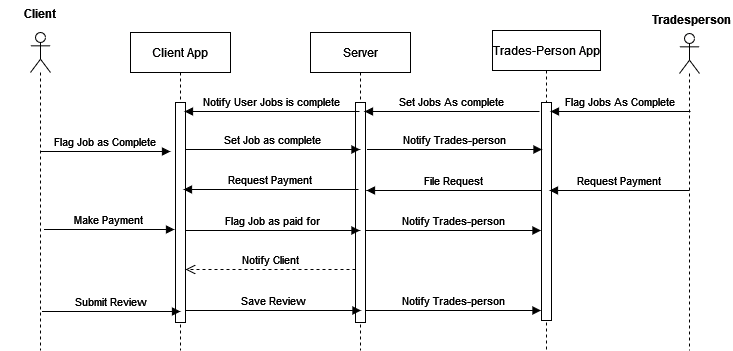

The diagram above was exported from draw.io. Its source (the exported page's mxGraphModel, read from the mxfile embedded in the PNG):
<mxGraphModel dx="868" dy="507" grid="1" gridSize="10" guides="1" tooltips="1" connect="1" arrows="1" fold="1" page="1" pageScale="1" pageWidth="850" pageHeight="1100" math="0" shadow="0">
  <root>
    <mxCell id="0" />
    <mxCell id="1" parent="0" />
    <mxCell id="3nuBFxr9cyL0pnOWT2aG-1" value="Client App" style="shape=umlLifeline;perimeter=lifelinePerimeter;container=1;collapsible=0;recursiveResize=0;rounded=0;shadow=0;strokeWidth=1;" parent="1" vertex="1">
      <mxGeometry x="200" y="122" width="100" height="318" as="geometry" />
    </mxCell>
    <mxCell id="3nuBFxr9cyL0pnOWT2aG-2" value="" style="points=[];perimeter=orthogonalPerimeter;rounded=0;shadow=0;strokeWidth=1;" parent="3nuBFxr9cyL0pnOWT2aG-1" vertex="1">
      <mxGeometry x="45" y="70" width="10" height="220" as="geometry" />
    </mxCell>
    <mxCell id="3nuBFxr9cyL0pnOWT2aG-5" value="Server" style="shape=umlLifeline;perimeter=lifelinePerimeter;container=1;collapsible=0;recursiveResize=0;rounded=0;shadow=0;strokeWidth=1;" parent="1" vertex="1">
      <mxGeometry x="380" y="122" width="100" height="318" as="geometry" />
    </mxCell>
    <mxCell id="3nuBFxr9cyL0pnOWT2aG-6" value="" style="points=[];perimeter=orthogonalPerimeter;rounded=0;shadow=0;strokeWidth=1;" parent="3nuBFxr9cyL0pnOWT2aG-5" vertex="1">
      <mxGeometry x="45" y="70" width="10" height="220" as="geometry" />
    </mxCell>
    <mxCell id="3nuBFxr9cyL0pnOWT2aG-7" value="Notify Client" style="verticalAlign=bottom;endArrow=open;dashed=1;endSize=8;exitX=0;exitY=0.95;shadow=0;strokeWidth=1;" parent="1" edge="1">
      <mxGeometry relative="1" as="geometry">
        <mxPoint x="255" y="358.99999999999966" as="targetPoint" />
        <mxPoint x="425" y="358.99999999999966" as="sourcePoint" />
      </mxGeometry>
    </mxCell>
    <mxCell id="3nuBFxr9cyL0pnOWT2aG-8" value="Flag Job as Complete" style="verticalAlign=bottom;endArrow=block;shadow=0;strokeWidth=1;" parent="1" source="y5_Kyg3gFz_gjTXDNlAX-5" edge="1">
      <mxGeometry relative="1" as="geometry">
        <mxPoint x="107" y="241.0000000000001" as="sourcePoint" />
        <mxPoint x="240" y="241" as="targetPoint" />
      </mxGeometry>
    </mxCell>
    <mxCell id="3nuBFxr9cyL0pnOWT2aG-9" value="Set Jobs As complete" style="verticalAlign=bottom;endArrow=block;shadow=0;strokeWidth=1;" parent="1" edge="1">
      <mxGeometry relative="1" as="geometry">
        <mxPoint x="609" y="201" as="sourcePoint" />
        <mxPoint x="434" y="201" as="targetPoint" />
      </mxGeometry>
    </mxCell>
    <mxCell id="y5_Kyg3gFz_gjTXDNlAX-1" value="Trades-Person App" style="shape=umlLifeline;perimeter=lifelinePerimeter;container=1;collapsible=0;recursiveResize=0;rounded=0;shadow=0;strokeWidth=1;" vertex="1" parent="1">
      <mxGeometry x="562" y="120" width="108" height="320" as="geometry" />
    </mxCell>
    <mxCell id="y5_Kyg3gFz_gjTXDNlAX-2" value="" style="points=[];perimeter=orthogonalPerimeter;rounded=0;shadow=0;strokeWidth=1;" vertex="1" parent="y5_Kyg3gFz_gjTXDNlAX-1">
      <mxGeometry x="49" y="72" width="10" height="218" as="geometry" />
    </mxCell>
    <mxCell id="y5_Kyg3gFz_gjTXDNlAX-5" value="" style="shape=umlLifeline;participant=umlActor;perimeter=lifelinePerimeter;whiteSpace=wrap;html=1;container=1;collapsible=0;recursiveResize=0;verticalAlign=top;spacingTop=36;outlineConnect=0;" vertex="1" parent="1">
      <mxGeometry x="100" y="122" width="20" height="318" as="geometry" />
    </mxCell>
    <mxCell id="y5_Kyg3gFz_gjTXDNlAX-8" value="" style="shape=umlLifeline;participant=umlActor;perimeter=lifelinePerimeter;whiteSpace=wrap;html=1;container=1;collapsible=0;recursiveResize=0;verticalAlign=top;spacingTop=36;outlineConnect=0;" vertex="1" parent="1">
      <mxGeometry x="749" y="123" width="20" height="317" as="geometry" />
    </mxCell>
    <mxCell id="y5_Kyg3gFz_gjTXDNlAX-9" value="Client" style="text;align=center;fontStyle=1;verticalAlign=middle;spacingLeft=3;spacingRight=3;strokeColor=none;rotatable=0;points=[[0,0.5],[1,0.5]];portConstraint=eastwest;" vertex="1" parent="1">
      <mxGeometry x="70" y="90" width="80" height="26" as="geometry" />
    </mxCell>
    <mxCell id="y5_Kyg3gFz_gjTXDNlAX-11" value="Tradesperson" style="text;align=center;fontStyle=1;verticalAlign=middle;spacingLeft=3;spacingRight=3;strokeColor=none;rotatable=0;points=[[0,0.5],[1,0.5]];portConstraint=eastwest;" vertex="1" parent="1">
      <mxGeometry x="721" y="96" width="80" height="26" as="geometry" />
    </mxCell>
    <mxCell id="y5_Kyg3gFz_gjTXDNlAX-12" value="Flag Jobs As Complete" style="verticalAlign=bottom;endArrow=block;entryX=1;entryY=0;shadow=0;strokeWidth=1;" edge="1" parent="1">
      <mxGeometry relative="1" as="geometry">
        <mxPoint x="760" y="201" as="sourcePoint" />
        <mxPoint x="620" y="201" as="targetPoint" />
      </mxGeometry>
    </mxCell>
    <mxCell id="y5_Kyg3gFz_gjTXDNlAX-13" value="Notify User Jobs is complete" style="verticalAlign=bottom;endArrow=block;shadow=0;strokeWidth=1;" edge="1" parent="1">
      <mxGeometry relative="1" as="geometry">
        <mxPoint x="429" y="201" as="sourcePoint" />
        <mxPoint x="254" y="201" as="targetPoint" />
      </mxGeometry>
    </mxCell>
    <mxCell id="y5_Kyg3gFz_gjTXDNlAX-14" value="Set Job as complete" style="verticalAlign=bottom;endArrow=block;shadow=0;strokeWidth=1;" edge="1" parent="1" target="3nuBFxr9cyL0pnOWT2aG-5">
      <mxGeometry relative="1" as="geometry">
        <mxPoint x="254.5" y="239" as="sourcePoint" />
        <mxPoint x="385" y="239" as="targetPoint" />
      </mxGeometry>
    </mxCell>
    <mxCell id="y5_Kyg3gFz_gjTXDNlAX-15" value="Notify Trades-person" style="verticalAlign=bottom;endArrow=block;shadow=0;strokeWidth=1;" edge="1" parent="1">
      <mxGeometry relative="1" as="geometry">
        <mxPoint x="436.5" y="239" as="sourcePoint" />
        <mxPoint x="611.5" y="239" as="targetPoint" />
      </mxGeometry>
    </mxCell>
    <mxCell id="y5_Kyg3gFz_gjTXDNlAX-16" value="Request Payment" style="verticalAlign=bottom;endArrow=block;entryX=1;entryY=0;shadow=0;strokeWidth=1;" edge="1" parent="1">
      <mxGeometry relative="1" as="geometry">
        <mxPoint x="759" y="280" as="sourcePoint" />
        <mxPoint x="619" y="280" as="targetPoint" />
      </mxGeometry>
    </mxCell>
    <mxCell id="y5_Kyg3gFz_gjTXDNlAX-18" value="File Request" style="verticalAlign=bottom;endArrow=block;shadow=0;strokeWidth=1;" edge="1" parent="1">
      <mxGeometry relative="1" as="geometry">
        <mxPoint x="611" y="280" as="sourcePoint" />
        <mxPoint x="436" y="280" as="targetPoint" />
      </mxGeometry>
    </mxCell>
    <mxCell id="y5_Kyg3gFz_gjTXDNlAX-19" value="Request Payment" style="verticalAlign=bottom;endArrow=block;shadow=0;strokeWidth=1;" edge="1" parent="1">
      <mxGeometry relative="1" as="geometry">
        <mxPoint x="428" y="279" as="sourcePoint" />
        <mxPoint x="253" y="279" as="targetPoint" />
      </mxGeometry>
    </mxCell>
    <mxCell id="y5_Kyg3gFz_gjTXDNlAX-20" value="Make Payment" style="verticalAlign=bottom;endArrow=block;shadow=0;strokeWidth=1;" edge="1" parent="1">
      <mxGeometry relative="1" as="geometry">
        <mxPoint x="113.5" y="319" as="sourcePoint" />
        <mxPoint x="244" y="319" as="targetPoint" />
      </mxGeometry>
    </mxCell>
    <mxCell id="y5_Kyg3gFz_gjTXDNlAX-21" value="Flag Job as paid for" style="verticalAlign=bottom;endArrow=block;shadow=0;strokeWidth=1;" edge="1" parent="1">
      <mxGeometry relative="1" as="geometry">
        <mxPoint x="254.5" y="320" as="sourcePoint" />
        <mxPoint x="429.5" y="320" as="targetPoint" />
      </mxGeometry>
    </mxCell>
    <mxCell id="y5_Kyg3gFz_gjTXDNlAX-22" value="Notify Trades-person" style="verticalAlign=bottom;endArrow=block;shadow=0;strokeWidth=1;" edge="1" parent="1">
      <mxGeometry relative="1" as="geometry">
        <mxPoint x="435.5" y="320" as="sourcePoint" />
        <mxPoint x="610.5" y="320" as="targetPoint" />
      </mxGeometry>
    </mxCell>
    <mxCell id="y5_Kyg3gFz_gjTXDNlAX-24" value="Submit Review" style="verticalAlign=bottom;endArrow=block;shadow=0;strokeWidth=1;entryX=0.5;entryY=0.95;entryDx=0;entryDy=0;entryPerimeter=0;" edge="1" parent="1" target="3nuBFxr9cyL0pnOWT2aG-2">
      <mxGeometry relative="1" as="geometry">
        <mxPoint x="111.5" y="401" as="sourcePoint" />
        <mxPoint x="242" y="401" as="targetPoint" />
      </mxGeometry>
    </mxCell>
    <mxCell id="y5_Kyg3gFz_gjTXDNlAX-26" value="Save Review" style="verticalAlign=bottom;endArrow=block;shadow=0;strokeWidth=1;" edge="1" parent="1">
      <mxGeometry relative="1" as="geometry">
        <mxPoint x="255.5" y="400" as="sourcePoint" />
        <mxPoint x="430.5" y="400" as="targetPoint" />
      </mxGeometry>
    </mxCell>
    <mxCell id="y5_Kyg3gFz_gjTXDNlAX-27" value="Notify Trades-person" style="verticalAlign=bottom;endArrow=block;shadow=0;strokeWidth=1;" edge="1" parent="1">
      <mxGeometry relative="1" as="geometry">
        <mxPoint x="435.5" y="400" as="sourcePoint" />
        <mxPoint x="610.5" y="400" as="targetPoint" />
      </mxGeometry>
    </mxCell>
  </root>
</mxGraphModel>